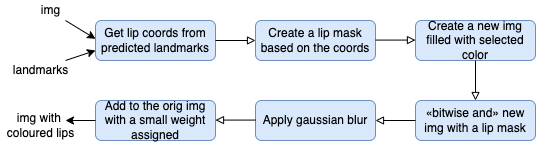

The diagram above was exported from draw.io. Its source (the exported page's mxGraphModel, read from the mxfile embedded in the PNG):
<mxGraphModel dx="988" dy="498" grid="1" gridSize="10" guides="1" tooltips="1" connect="1" arrows="1" fold="1" page="1" pageScale="1" pageWidth="827" pageHeight="1169" math="0" shadow="0">
  <root>
    <mxCell id="WIyWlLk6GJQsqaUBKTNV-0" />
    <mxCell id="WIyWlLk6GJQsqaUBKTNV-1" parent="WIyWlLk6GJQsqaUBKTNV-0" />
    <mxCell id="WIyWlLk6GJQsqaUBKTNV-3" value="Get lip coords from predicted landmarks" style="rounded=1;whiteSpace=wrap;html=1;fontSize=12;glass=0;strokeWidth=1;shadow=0;fillColor=#dae8fc;strokeColor=#6c8ebf;" parent="WIyWlLk6GJQsqaUBKTNV-1" vertex="1">
      <mxGeometry x="215" y="90" width="120" height="40" as="geometry" />
    </mxCell>
    <mxCell id="rGU8ReMIBec7_GcHLgBo-1" value="" style="endArrow=block;html=1;rounded=0;endFill=0;" edge="1" parent="WIyWlLk6GJQsqaUBKTNV-1">
      <mxGeometry width="50" height="50" relative="1" as="geometry">
        <mxPoint x="335" y="110" as="sourcePoint" />
        <mxPoint x="375" y="110" as="targetPoint" />
      </mxGeometry>
    </mxCell>
    <mxCell id="rGU8ReMIBec7_GcHLgBo-2" value="Create a lip mask based on the coords" style="rounded=1;whiteSpace=wrap;html=1;fontSize=12;glass=0;strokeWidth=1;shadow=0;fillColor=#dae8fc;strokeColor=#6c8ebf;" vertex="1" parent="WIyWlLk6GJQsqaUBKTNV-1">
      <mxGeometry x="375" y="90" width="120" height="40" as="geometry" />
    </mxCell>
    <mxCell id="rGU8ReMIBec7_GcHLgBo-6" value="Create a new img filled with selected color" style="rounded=1;whiteSpace=wrap;html=1;fontSize=12;glass=0;strokeWidth=1;shadow=0;fillColor=#dae8fc;strokeColor=#6c8ebf;" vertex="1" parent="WIyWlLk6GJQsqaUBKTNV-1">
      <mxGeometry x="535" y="90" width="120" height="40" as="geometry" />
    </mxCell>
    <mxCell id="rGU8ReMIBec7_GcHLgBo-9" value="" style="endArrow=block;html=1;rounded=0;endFill=0;" edge="1" parent="WIyWlLk6GJQsqaUBKTNV-1">
      <mxGeometry width="50" height="50" relative="1" as="geometry">
        <mxPoint x="495" y="109.58" as="sourcePoint" />
        <mxPoint x="535" y="109.58" as="targetPoint" />
      </mxGeometry>
    </mxCell>
    <mxCell id="rGU8ReMIBec7_GcHLgBo-11" value="«bitwise and» new img with a lip mask" style="rounded=1;whiteSpace=wrap;html=1;fontSize=12;glass=0;strokeWidth=1;shadow=0;fillColor=#dae8fc;strokeColor=#6c8ebf;" vertex="1" parent="WIyWlLk6GJQsqaUBKTNV-1">
      <mxGeometry x="535" y="170" width="120" height="40" as="geometry" />
    </mxCell>
    <mxCell id="rGU8ReMIBec7_GcHLgBo-14" value="img" style="text;html=1;align=center;verticalAlign=middle;resizable=0;points=[];autosize=1;strokeColor=none;fillColor=none;" vertex="1" parent="WIyWlLk6GJQsqaUBKTNV-1">
      <mxGeometry x="150" y="70" width="40" height="20" as="geometry" />
    </mxCell>
    <mxCell id="rGU8ReMIBec7_GcHLgBo-15" value="" style="endArrow=classic;html=1;rounded=0;endFill=1;entryX=0;entryY=0.75;entryDx=0;entryDy=0;" edge="1" parent="WIyWlLk6GJQsqaUBKTNV-1" target="WIyWlLk6GJQsqaUBKTNV-3">
      <mxGeometry width="50" height="50" relative="1" as="geometry">
        <mxPoint x="185" y="130" as="sourcePoint" />
        <mxPoint x="175" y="150" as="targetPoint" />
      </mxGeometry>
    </mxCell>
    <mxCell id="rGU8ReMIBec7_GcHLgBo-16" value="landmarks" style="text;html=1;align=center;verticalAlign=middle;resizable=0;points=[];autosize=1;strokeColor=none;fillColor=none;" vertex="1" parent="WIyWlLk6GJQsqaUBKTNV-1">
      <mxGeometry x="125" y="130" width="70" height="20" as="geometry" />
    </mxCell>
    <mxCell id="rGU8ReMIBec7_GcHLgBo-17" value="" style="endArrow=classic;html=1;rounded=0;endFill=1;entryX=0.35;entryY=-0.054;entryDx=0;entryDy=0;entryPerimeter=0;" edge="1" parent="WIyWlLk6GJQsqaUBKTNV-1">
      <mxGeometry width="50" height="50" relative="1" as="geometry">
        <mxPoint x="185" y="90" as="sourcePoint" />
        <mxPoint x="214.99999999999994" y="108.34000000000003" as="targetPoint" />
      </mxGeometry>
    </mxCell>
    <mxCell id="rGU8ReMIBec7_GcHLgBo-18" value="Apply gaussian blur" style="rounded=1;whiteSpace=wrap;html=1;fontSize=12;glass=0;strokeWidth=1;shadow=0;fillColor=#dae8fc;strokeColor=#6c8ebf;" vertex="1" parent="WIyWlLk6GJQsqaUBKTNV-1">
      <mxGeometry x="375" y="170" width="120" height="40" as="geometry" />
    </mxCell>
    <mxCell id="rGU8ReMIBec7_GcHLgBo-19" value="" style="endArrow=block;html=1;rounded=0;endFill=0;exitX=0.5;exitY=1;exitDx=0;exitDy=0;" edge="1" parent="WIyWlLk6GJQsqaUBKTNV-1" source="rGU8ReMIBec7_GcHLgBo-6">
      <mxGeometry width="50" height="50" relative="1" as="geometry">
        <mxPoint x="595" y="140" as="sourcePoint" />
        <mxPoint x="595" y="170" as="targetPoint" />
      </mxGeometry>
    </mxCell>
    <mxCell id="rGU8ReMIBec7_GcHLgBo-20" value="" style="endArrow=block;html=1;rounded=0;endFill=0;entryX=1;entryY=0.5;entryDx=0;entryDy=0;exitX=0;exitY=0.5;exitDx=0;exitDy=0;" edge="1" parent="WIyWlLk6GJQsqaUBKTNV-1" source="rGU8ReMIBec7_GcHLgBo-11" target="rGU8ReMIBec7_GcHLgBo-18">
      <mxGeometry width="50" height="50" relative="1" as="geometry">
        <mxPoint x="230" y="270" as="sourcePoint" />
        <mxPoint x="270" y="270" as="targetPoint" />
      </mxGeometry>
    </mxCell>
    <mxCell id="rGU8ReMIBec7_GcHLgBo-21" value="Add to the orig img with a small weight assigned" style="rounded=1;whiteSpace=wrap;html=1;fontSize=12;glass=0;strokeWidth=1;shadow=0;fillColor=#dae8fc;strokeColor=#6c8ebf;" vertex="1" parent="WIyWlLk6GJQsqaUBKTNV-1">
      <mxGeometry x="215" y="170" width="120" height="40" as="geometry" />
    </mxCell>
    <mxCell id="rGU8ReMIBec7_GcHLgBo-23" value="" style="endArrow=block;html=1;rounded=0;endFill=0;entryX=1;entryY=0.5;entryDx=0;entryDy=0;exitX=0;exitY=0.5;exitDx=0;exitDy=0;" edge="1" parent="WIyWlLk6GJQsqaUBKTNV-1">
      <mxGeometry width="50" height="50" relative="1" as="geometry">
        <mxPoint x="375" y="189.58" as="sourcePoint" />
        <mxPoint x="335" y="189.58" as="targetPoint" />
      </mxGeometry>
    </mxCell>
    <mxCell id="rGU8ReMIBec7_GcHLgBo-25" value="" style="endArrow=classic;html=1;rounded=0;endFill=1;exitX=0;exitY=0.5;exitDx=0;exitDy=0;" edge="1" parent="WIyWlLk6GJQsqaUBKTNV-1" source="rGU8ReMIBec7_GcHLgBo-21">
      <mxGeometry width="50" height="50" relative="1" as="geometry">
        <mxPoint x="195" y="100" as="sourcePoint" />
        <mxPoint x="185" y="190" as="targetPoint" />
      </mxGeometry>
    </mxCell>
    <mxCell id="rGU8ReMIBec7_GcHLgBo-26" value="img with &lt;br&gt;coloured lips" style="text;html=1;align=center;verticalAlign=middle;resizable=0;points=[];autosize=1;strokeColor=none;fillColor=none;" vertex="1" parent="WIyWlLk6GJQsqaUBKTNV-1">
      <mxGeometry x="120" y="180" width="80" height="30" as="geometry" />
    </mxCell>
  </root>
</mxGraphModel>